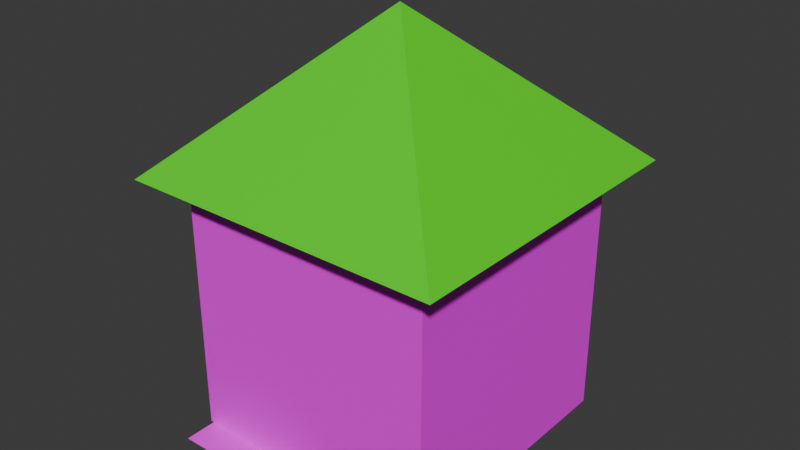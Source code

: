 # Source: house.blend  (saved by Blender 4.0.36; exported with 4.5.12 LTS)
import bpy
from mathutils import Matrix  # noqa: F401  (used for matrix-valued properties, if any)

bpy.ops.wm.read_factory_settings(use_empty=True)
scene = bpy.context.scene
scene.name = 'Scene'

# ---- collections
col_building = bpy.data.collections.new('Building'); scene.collection.children.link(col_building)

# ---- images (referenced by path relative to the original .blend; pixels are not part of the script)
import os
ASSET_DIR = os.environ.get("B2B_ASSET_DIR", "")  # directory of the original .blend (textures are referenced by path, not embedded)
HERE = os.path.dirname(os.path.abspath(__file__))  # packed textures are extracted next to this script under _unpacked/

def load_image(name, relpath, width, height, colorspace="sRGB"):
    """Load a texture the original file referenced (path relative to the .blend, or extracted next to this script)."""
    p = next((c for c in (os.path.join(HERE, relpath), os.path.join(ASSET_DIR, relpath)) if relpath and os.path.exists(c)), "")
    if p:
        img = bpy.data.images.load(p, check_existing=True)
        img.name = name
    else:  # same state as the original file: an image datablock whose file is absent (Cycles renders it pink)
        img = bpy.data.images.new(name, width, height)
        img.source = "FILE"
        img.filepath = "//" + (relpath or name)
    img.colorspace_settings.name = colorspace
    return img
img_brickwall_rough_png_001 = load_image('brickwall_rough.png.001', 'brickwall_rough.png', 1024, 1024, 'sRGB')
img_cobbletexture2_png = load_image('cobbletexture2.png', 'cobbletexture2.png', 1024, 1024, 'sRGB')

# ---- materials (node trees are filled in below, after node groups)
mat_brick = bpy.data.materials.new('brick')
mat_brick.use_transparent_shadow = False
mat_roof = bpy.data.materials.new('Roof')
mat_roof.use_transparent_shadow = False
mat_material_001 = bpy.data.materials.new('Material.001')
mat_material_001.use_transparent_shadow = False

# ---- material node trees
mat_brick.use_nodes = True; mat_brick.node_tree.nodes.clear()
_N = mat_brick.node_tree.nodes; _L = mat_brick.node_tree.links
n0 = _N.new('ShaderNodeBsdfPrincipled'); n0.name = 'Principled BSDF'; n0.location = (10, 300)
n0.inputs[3].default_value = 1.45
n1 = _N.new('ShaderNodeOutputMaterial'); n1.name = 'Material Output'; n1.location = (300, 300)
n2 = _N.new('ShaderNodeMapping'); n2.name = 'Mapping'; n2.location = (1486, 151)
n3 = _N.new('ShaderNodeMapping'); n3.name = 'Mapping.001'; n3.location = (-513, 294)
n4 = _N.new('ShaderNodeTexImage'); n4.name = 'Image Texture'; n4.location = (-280, 275)
n4.image = img_brickwall_rough_png_001
n5 = _N.new('ShaderNodeTexCoord'); n5.name = 'Texture Coordinate'; n5.location = (-725, 257)
_L.new(n0.outputs[0], n1.inputs[0])
_L.new(n4.outputs[0], n0.inputs[0])
_L.new(n5.outputs[2], n3.inputs[0])
_L.new(n3.outputs[0], n4.inputs[0])
n1.is_active_output = True
mat_roof.use_nodes = True; mat_roof.node_tree.nodes.clear()
_N = mat_roof.node_tree.nodes; _L = mat_roof.node_tree.links
n0 = _N.new('ShaderNodeBsdfPrincipled'); n0.name = 'Principled BSDF'; n0.location = (10, 300)
n0.inputs[3].default_value = 1.45
n1 = _N.new('ShaderNodeOutputMaterial'); n1.name = 'Material Output'; n1.location = (300, 300)
n2 = _N.new('ShaderNodeRGB'); n2.name = 'RGB'; n2.location = (-180, 275)
n2.outputs[0].default_value = (0.06688, 0.7954, 0.0, 1.0)
_L.new(n0.outputs[0], n1.inputs[0])
_L.new(n2.outputs[0], n0.inputs[0])
n1.is_active_output = True
mat_material_001.use_nodes = True; mat_material_001.node_tree.nodes.clear()
_N = mat_material_001.node_tree.nodes; _L = mat_material_001.node_tree.links
n0 = _N.new('ShaderNodeBsdfPrincipled'); n0.name = 'Principled BSDF'; n0.location = (10, 300)
n0.inputs[3].default_value = 1.45
n1 = _N.new('ShaderNodeOutputMaterial'); n1.name = 'Material Output'; n1.location = (300, 300)
n2 = _N.new('ShaderNodeTexImage'); n2.name = 'Image Texture'; n2.location = (-280, 275)
n2.image = img_cobbletexture2_png
_L.new(n0.outputs[0], n1.inputs[0])
_L.new(n2.outputs[0], n0.inputs[0])
n1.is_active_output = True

# ---- world
world_world = bpy.data.worlds.new('World'); scene.world = world_world
world_world.use_nodes = True; world_world.node_tree.nodes.clear()
_N = world_world.node_tree.nodes; _L = world_world.node_tree.links
n0 = _N.new('ShaderNodeOutputWorld'); n0.name = 'World Output'; n0.location = (300, 300)
n1 = _N.new('ShaderNodeBackground'); n1.name = 'Background'; n1.location = (10, 300)
n1.inputs[0].default_value = (0.05088, 0.05088, 0.05088, 1.0)
_L.new(n1.outputs[0], n0.inputs[0])
n0.is_active_output = True
world_world.color = (0.05088, 0.05088, 0.05088)
world_world.use_sun_shadow = False
world_world.sun_shadow_jitter_overblur = 0.0

# ---- meshes
me_cube = bpy.data.meshes.new('Cube')
me_cube.from_pydata([(-1.0, -1.0, 0.0), (-1.0, -1.0, 2.0), (-1.0, 1.0, 0.0), (-1.0, 1.0, 2.0), (1.0, -1.0, 0.0), (1.0, -1.0, 2.0), (1.0, 1.0, 0.0), (1.0, 1.0, 2.0), (-1.25, -1.25, 2.0), (0.0, 0.0, 3.16), (-1.25, 1.25, 2.0), (1.25, -1.25, 2.0), (1.25, 1.25, 2.0)], [], [(0, 1, 3, 2), (2, 3, 7, 6), (6, 7, 5, 4), (4, 5, 1, 0), (2, 6, 4, 0), (7, 3, 1, 5), (8, 9, 10), (10, 9, 12), (12, 9, 11), (11, 9, 8), (10, 12, 11, 8)])
me_cube.polygons.foreach_set('material_index', [0, 0, 0, 0, 0, 0, 1, 1, 1, 1, 1])
_uv = me_cube.uv_layers.new(name='UVMap')
_uv.uv.foreach_set('vector', [0.999, -0.01773, 0.999, 0.9802, 0.999, 0.9802, 0.999, -0.01773, 0.999, -0.01773, 0.999, 0.9802, 0.001032, 0.9802, 0.001032, -0.01773, 0.001032, -0.01773, 0.001032, 0.9802, 0.001032, 0.9802, 0.001032, -0.01773, 0.001032, -0.01773, 0.001032, 0.9802, 0.999, 0.9802, 0.999, -0.01773, 0.999, -0.01773, 0.001032, -0.01773, 0.001032, -0.01773, 0.999, -0.01773, 0.001032, 0.9802, 0.999, 0.9802, 0.999, 0.9802, 0.001032, 0.9802, 1.124, 0.9802, 0.5, 1.559, 1.124, 0.9802, 1.124, 0.9802, 0.5, 1.559, -0.1237, 0.9802, -0.1237, 0.9802, 0.5, 1.559, -0.1237, 0.9802, -0.1237, 0.9802, 0.5, 1.559, 1.124, 0.9802, 1.124, 0.9802, -0.1237, 0.9802, -0.1237, 0.9802, 1.124, 0.9802])
me_cube.materials.append(mat_brick)
me_cube.materials.append(mat_roof)
me_cube.update()
me_plane = bpy.data.meshes.new('Plane')
me_plane.from_pydata([(-1.0, -1.0, 0.0), (1.0, -1.0, 0.0), (-1.0, 1.0, 0.0), (1.0, 1.0, 0.0)], [], [(0, 1, 3, 2)])
_uv = me_plane.uv_layers.new(name='UVMap')
_uv.uv.foreach_set('vector', [0.0, 0.0, 1.0, 0.0, 1.0, 1.0, 0.0, 1.0])
me_plane.materials.append(mat_material_001)
me_plane.update()

# ---- objects
ob_house = bpy.data.objects.new('House', me_cube)
ob_road = bpy.data.objects.new('Road', me_plane)

# ---- transforms, parenting, visibility, modifiers, constraints
ob_house.location = (0.0, 0.0, 0.0)
ob_house.scale = (0.8, 0.8, 0.8)
ob_road.location = (-0.3803, -0.5, 0.0)
ob_road.scale = (0.4, 0.5, 0.5)

# ---- collection membership
col_building.objects.link(ob_house)
col_building.objects.link(ob_road)

# ---- scene / render settings (as saved in the file)
scene.frame_start = 1; scene.frame_end = 250; scene.frame_set(0)
scene.render.engine = 'BLENDER_EEVEE_NEXT'
scene.cycles.sampling_pattern = 'TABULATED_SOBOL'
bpy.context.view_layer.update()

# ---- added for rendering (the .blend has no active camera and no usable light): camera, sun
cam_auto = bpy.data.cameras.new('AutoCamera')
cam_auto.lens = 50.0
cam_auto.sensor_width = 36.0
cam_auto.clip_end = 1000.0
ob_auto_camera = bpy.data.objects.new('AutoCamera', cam_auto)
scene.collection.objects.link(ob_auto_camera)
ob_auto_camera.location = (3.51005, -4.21206, 4.0722)
ob_auto_camera.rotation_euler = (1.09748, -7.21219e-08, 0.694738)
scene.camera = ob_auto_camera
light_auto_sun = bpy.data.lights.new('AutoSun', 'SUN')
light_auto_sun.energy = 3.0
light_auto_sun.angle = 0.0523599
ob_auto_sun = bpy.data.objects.new('AutoSun', light_auto_sun)
scene.collection.objects.link(ob_auto_sun)
ob_auto_sun.rotation_euler = (0.872665, 0.174533, 0.523599)
bpy.context.view_layer.update()
